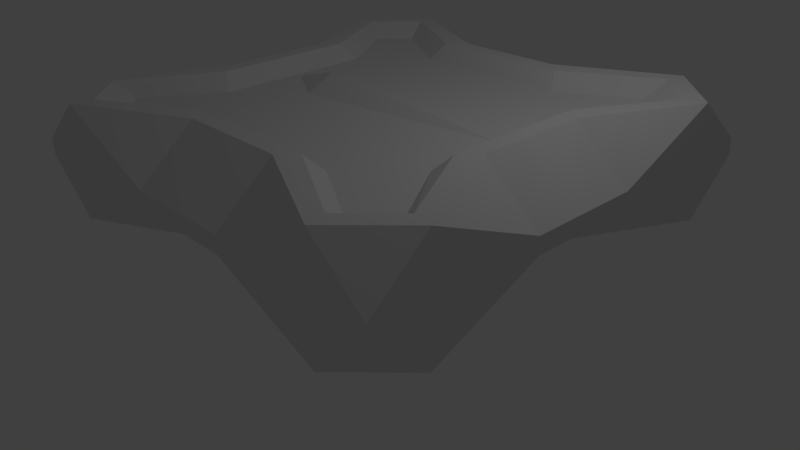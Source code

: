 # Source: banneret_square_fancy_idea.blend  (saved by Blender 2.66.1; exported with 4.5.12 LTS)
import bpy
from mathutils import Matrix  # noqa: F401  (used for matrix-valued properties, if any)

bpy.ops.wm.read_factory_settings(use_empty=True)
scene = bpy.context.scene
scene.name = 'Scene'

# ---- collections
col_collection_1 = bpy.data.collections.new('Collection 1'); scene.collection.children.link(col_collection_1)

# ---- world
world_world = bpy.data.worlds.new('World'); scene.world = world_world
world_world.color = (0.05088, 0.05088, 0.05088)
world_world.use_sun_shadow = False
world_world.sun_shadow_jitter_overblur = 0.0
world_world.cycles.sampling_method = 'MANUAL'
world_world.cycles.sample_map_resolution = 256

# ---- cameras
cam_camera = bpy.data.cameras.new('Camera')
cam_camera.clip_end = 100.0
cam_camera.lens = 35.0
cam_camera.sensor_width = 32.0
cam_camera.sensor_height = 18.0
cam_camera.ortho_scale = 7.314
cam_camera.dof.focus_distance = 0.0
cam_camera.dof.aperture_fstop = 128.0

# ---- lights
light_lamp = bpy.data.lights.new('Lamp', 'POINT')
light_lamp.transmission_factor = 0.0
light_lamp.cutoff_distance = 30.0
light_lamp.energy = 100.0
light_lamp.shadow_buffer_clip_start = 1.001
light_lamp.shadow_soft_size = 0.1
light_lamp.shadow_maximum_resolution = 0.006
light_lamp.use_absolute_resolution = True
light_lamp.cycles.use_multiple_importance_sampling = False

# ---- meshes
me_cube_002 = bpy.data.meshes.new('Cube.002')
me_cube_002.from_pydata([(-0.5, 0.5, 0.1312), (-0.5, 0.375, 0.875), (-0.375, 0.5, 0.875), (-0.125, 0.375, 0.875), (-0.375, 0.125, 0.875), (-0.5, 0.125, 0.1312), (-0.125, 0.5, 0.1312), (-0.4552, 0.3652, 0.875), (-0.3652, 0.4552, 0.875), (-0.1602, 0.3402, 0.875), (-0.3402, 0.1602, 0.875), (-0.409, 0.3417, 0.6341), (-0.3465, 0.4042, 0.6341), (-0.1808, 0.3058, 0.6341), (-0.3058, 0.1809, 0.6341), (0.5, 0.5, 0.1312), (0.5, 0.375, 0.875), (0.0, 0.375, 0.875), (0.375, 0.5, 0.875), (0.125, 0.375, 0.875), (0.375, 0.125, 0.875), (0.0, 0.5, 0.1312), (0.5, 0.125, 0.1312), (0.125, 0.5, 0.1312), (0.4552, 0.3652, 0.875), (0.0, 0.3402, 0.875), (0.3652, 0.4552, 0.875), (0.1602, 0.3402, 0.875), (0.3402, 0.1602, 0.875), (0.409, 0.3417, 0.6341), (0.0, 0.3058, 0.6341), (0.3465, 0.4042, 0.6341), (0.1808, 0.3058, 0.6341), (0.3058, 0.1809, 0.6341), (-0.5, -0.5, 0.1312), (-0.375, 0.0, 0.875), (-0.5, -0.375, 0.875), (-0.375, -0.5, 0.875), (-0.125, -0.375, 0.875), (-0.375, -0.125, 0.875), (-0.5, 0.0, 0.1312), (-0.5, -0.125, 0.1312), (-0.125, -0.5, 0.1312), (-0.3402, 0.0, 0.875), (-0.4552, -0.3652, 0.875), (-0.3652, -0.4552, 0.875), (-0.1602, -0.3402, 0.875), (-0.3402, -0.1602, 0.875), (-0.3058, 0.0, 0.6341), (-0.409, -0.3417, 0.6341), (-0.3465, -0.4042, 0.6341), (-0.1808, -0.3058, 0.6341), (-0.3058, -0.1809, 0.6341), (0.5, -0.5, 0.1312), (0.375, 0.0, 0.875), (0.5, -0.375, 0.875), (0.0, -0.375, 0.875), (0.375, -0.5, 0.875), (0.125, -0.375, 0.875), (0.375, -0.125, 0.875), (0.5, 0.0, 0.1312), (0.0, -0.5, 0.1312), (0.5, -0.125, 0.1312), (0.125, -0.5, 0.1312), (0.3402, 0.0, 0.875), (0.4552, -0.3652, 0.875), (0.0, -0.3402, 0.875), (0.3652, -0.4552, 0.875), (0.1602, -0.3402, 0.875), (0.3402, -0.1602, 0.875), (0.3058, 0.0, 0.6341), (0.409, -0.3417, 0.6341), (0.0, -0.3058, 0.6341), (0.3465, -0.4042, 0.6341), (0.1808, -0.3058, 0.6341), (0.3058, -0.1809, 0.6341), (-0.175, 0.06594, 0.6341), (0.2999, 1.094e-06, 0.6341), (-0.5, 0.5, -0.1312), (-0.5, 0.375, -0.875), (-0.375, 0.5, -0.875), (-0.125, 0.375, -0.875), (-0.375, 0.125, -0.875), (-0.5, 0.125, -0.1312), (-0.125, 0.5, -0.1312), (-0.5, 0.5, 0.0), (-0.5, 0.125, 0.0), (-0.125, 0.5, 0.0), (-0.4552, 0.3652, -0.875), (-0.3652, 0.4552, -0.875), (-0.1602, 0.3402, -0.875), (-0.3402, 0.1602, -0.875), (-0.409, 0.3417, -0.6341), (-0.3465, 0.4042, -0.6341), (-0.1808, 0.3058, -0.6341), (-0.3058, 0.1809, -0.6341), (-0.2906, 1.094e-06, 0.6341), (0.5, 0.5, -0.1312), (0.5, 0.375, -0.875), (0.0, 0.375, -0.875), (0.375, 0.5, -0.875), (0.125, 0.375, -0.875), (0.375, 0.125, -0.875), (0.0, 0.5, -0.1312), (0.5, 0.125, -0.1312), (0.125, 0.5, -0.1312), (0.5, 0.5, 0.0), (0.0, 0.5, 0.0), (0.5, 0.125, 0.0), (0.125, 0.5, 0.0), (0.4552, 0.3652, -0.875), (0.0, 0.3402, -0.875), (0.3652, 0.4552, -0.875), (0.1602, 0.3402, -0.875), (0.3402, 0.1602, -0.875), (0.409, 0.3417, -0.6341), (0.0, 0.3058, -0.6341), (0.3465, 0.4042, -0.6341), (0.1808, 0.3058, -0.6341), (0.3059, 0.1809, -0.6329), (-0.175, -0.06594, 0.6341), (-0.5, -0.5, -0.1312), (-0.375, 0.0, -0.875), (-0.5, -0.375, -0.875), (-0.375, -0.5, -0.875), (-0.125, -0.375, -0.875), (-0.375, -0.125, -0.875), (-0.5, 0.0, -0.1312), (-0.5, -0.125, -0.1312), (-0.125, -0.5, -0.1312), (-0.5, -0.5, 0.0), (-0.5, 0.0, 0.0), (-0.5, -0.125, 0.0), (-0.125, -0.5, 0.0), (-0.3402, 0.0, -0.875), (-0.4552, -0.3652, -0.875), (-0.3652, -0.4552, -0.875), (-0.1602, -0.3402, -0.875), (-0.3402, -0.1602, -0.875), (-0.3058, 0.0, -0.6341), (-0.409, -0.3417, -0.6341), (-0.3465, -0.4042, -0.6341), (-0.1808, -0.3058, -0.6341), (-0.3058, -0.1809, -0.6341), (0.5, -0.5, -0.1312), (0.375, 0.0, -0.875), (0.5, -0.375, -0.875), (0.0, -0.375, -0.875), (0.375, -0.5, -0.875), (0.125, -0.375, -0.875), (0.375, -0.125, -0.875), (0.5, 0.0, -0.1312), (0.0, -0.5, -0.1312), (0.5, -0.125, -0.1312), (0.125, -0.5, -0.1312), (0.5, -0.5, 0.0), (0.5, 0.0, 0.0), (0.0, -0.5, 0.0), (0.5, -0.125, 0.0), (0.125, -0.5, 0.0), (0.3402, 0.0, -0.875), (0.4552, -0.3652, -0.875), (0.0, -0.3402, -0.875), (0.3652, -0.4552, -0.875), (0.1602, -0.3402, -0.875), (0.3402, -0.1602, -0.875), (0.3058, 0.0, -0.6341), (0.409, -0.3417, -0.6341), (0.0, -0.3058, -0.6341), (0.3465, -0.4042, -0.6341), (0.1808, -0.3058, -0.6341), (0.3058, -0.1809, -0.6341), (-0.1743, 1.094e-06, 0.875), (-0.1748, 0.06599, -0.6329), (0.3001, 4.343e-05, -0.6329), (-0.2904, 4.343e-05, -0.6329), (-0.1748, -0.0659, -0.6329), (-0.1741, 4.343e-05, -0.392)], [], [(3, 6, 2), (0, 1, 5), (4, 35, 43, 10), (3, 17, 21, 6), (2, 0, 6), (1, 2, 0), (0, 5, 86, 85), (40, 5, 86, 131), (6, 0, 85, 87), (6, 21, 107, 87), (1, 4, 10, 7), (35, 4, 5, 40), (5, 4, 1), (17, 3, 9, 25), (25, 9, 13, 30), (10, 43, 48, 14), (9, 8, 12, 13), (2, 1, 7, 8), (3, 2, 8, 9), (14, 13, 12, 11), (7, 10, 14, 11), (8, 7, 11, 12), (174, 118, 116), (19, 18, 23), (15, 22, 16), (20, 28, 64, 54), (19, 23, 21, 17), (18, 23, 15), (16, 15, 18), (15, 106, 108, 22), (60, 156, 108, 22), (23, 109, 106, 15), (23, 109, 107, 21), (16, 24, 28, 20), (54, 60, 22, 20), (22, 16, 20), (17, 25, 27, 19), (25, 30, 32, 27), (28, 33, 70, 64), (27, 32, 31, 26), (18, 26, 24, 16), (19, 27, 26, 18), (33, 29, 31, 32), (24, 29, 33, 28), (26, 31, 29, 24), (38, 37, 42), (34, 41, 36), (39, 47, 43, 35), (38, 42, 61, 56), (37, 42, 34), (36, 34, 37), (34, 130, 132, 41), (40, 131, 132, 41), (42, 133, 130, 34), (42, 133, 157, 61), (36, 44, 47, 39), (35, 40, 41, 39), (41, 36, 39), (56, 66, 46, 38), (66, 72, 51, 46), (47, 52, 48, 43), (46, 51, 50, 45), (37, 45, 44, 36), (38, 46, 45, 37), (52, 49, 50, 51), (44, 49, 52, 47), (45, 50, 49, 44), (70, 33, 32, 77), (58, 63, 57), (53, 55, 62), (59, 54, 64, 69), (58, 56, 61, 63), (57, 53, 63), (55, 57, 53), (53, 62, 158, 155), (60, 62, 158, 156), (63, 53, 155, 159), (63, 61, 157, 159), (55, 59, 69, 65), (54, 59, 62, 60), (62, 59, 55), (56, 58, 68, 66), (66, 68, 74, 72), (69, 64, 70, 75), (68, 67, 73, 74), (57, 55, 65, 67), (58, 57, 67, 68), (75, 74, 73, 71), (65, 69, 75, 71), (67, 65, 71, 73), (13, 76, 77, 30), (81, 80, 84), (78, 83, 79), (82, 91, 134, 122), (81, 84, 103, 99), (80, 84, 78), (79, 78, 80), (78, 85, 86, 83), (127, 131, 86, 83), (84, 87, 85, 78), (84, 87, 107, 103), (79, 88, 91, 82), (122, 127, 83, 82), (83, 79, 82), (99, 111, 90, 81), (111, 116, 94, 90), (91, 95, 139, 134), (90, 94, 93, 89), (80, 89, 88, 79), (81, 90, 89, 80), (95, 92, 93, 94), (173, 94, 95), (120, 51, 72, 77), (88, 92, 95, 91), (89, 93, 92, 88), (48, 52, 120, 96), (101, 105, 100), (97, 98, 104), (102, 145, 160, 114), (101, 99, 103, 105), (100, 97, 105), (98, 100, 97), (97, 104, 108, 106), (151, 104, 108, 156), (105, 97, 106, 109), (105, 103, 107, 109), (98, 102, 114, 110), (145, 102, 104, 151), (104, 102, 98), (99, 101, 113, 111), (111, 113, 118, 116), (114, 160, 166, 119), (113, 112, 117, 118), (100, 98, 110, 112), (101, 100, 112, 113), (119, 118, 117, 115), (110, 114, 119, 115), (112, 110, 115, 117), (75, 70, 77, 74), (125, 129, 124), (121, 123, 128), (126, 122, 134, 138), (125, 147, 152, 129), (124, 121, 129), (123, 124, 121), (121, 128, 132, 130), (127, 128, 132, 131), (129, 121, 130, 133), (129, 152, 157, 133), (123, 126, 138, 135), (122, 126, 128, 127), (128, 126, 123), (147, 125, 137, 162), (162, 137, 142, 168), (138, 134, 139, 143), (137, 136, 141, 142), (124, 123, 135, 136), (125, 124, 136, 137), (143, 142, 141, 140), (74, 77, 72), (14, 48, 96, 76), (135, 138, 143, 140), (136, 135, 140, 141), (77, 32, 30), (149, 148, 154), (144, 153, 146), (150, 165, 160, 145), (149, 154, 152, 147), (148, 154, 144), (146, 144, 148), (144, 155, 158, 153), (151, 156, 158, 153), (154, 159, 155, 144), (154, 159, 157, 152), (146, 161, 165, 150), (145, 151, 153, 150), (153, 146, 150), (147, 162, 164, 149), (162, 168, 170, 164), (165, 171, 166, 160), (164, 170, 169, 163), (148, 163, 161, 146), (149, 164, 163, 148), (171, 167, 169, 170), (76, 13, 14), (170, 174, 168), (161, 167, 171, 165), (163, 169, 167, 161), (51, 120, 52), (171, 166, 174, 170), (139, 143, 176, 175), (94, 173, 174, 116), (166, 119, 118, 174), (120, 172, 96), (172, 76, 96), (172, 77, 76), (77, 172, 120), (142, 176, 143), (95, 139, 175, 173), (176, 177, 175), (177, 173, 175), (177, 174, 173), (174, 177, 176), (176, 142, 168, 174)])
me_cube_002.use_remesh_preserve_volume = False
me_cube_002.use_remesh_preserve_attributes = False
me_cube_002.use_mirror_vertex_groups = False
me_cube_002.update()

# ---- objects
ob_cube_002 = bpy.data.objects.new('Cube.002', me_cube_002)
ob_lamp = bpy.data.objects.new('Lamp', light_lamp)
ob_camera = bpy.data.objects.new('Camera', cam_camera)

# ---- transforms, parenting, visibility, modifiers, constraints
ob_cube_002.location = (0.0, 0.0, 0.0)
ob_cube_002.scale = (8.0, 8.0, 1.143)
ob_cube_002.lineart.crease_threshold = 0.0
ob_lamp.location = (4.076, 1.005, 5.904)
ob_lamp.rotation_euler = (0.6503, 0.05522, 1.866)
ob_lamp.lock_rotations_4d = False
ob_lamp.empty_display_type = 'ARROWS'
ob_lamp.color = (0.0, 0.0, 0.0, 0.0)
ob_lamp.lineart.crease_threshold = 0.0
ob_camera.location = (10.13, -9.194, 5.344)
ob_camera.rotation_euler = (1.109, 0.01082, 0.8149)
ob_camera.lock_rotations_4d = False
ob_camera.empty_display_type = 'ARROWS'
ob_camera.color = (0.0, 0.0, 0.0, 0.0)
ob_camera.display_type = 'WIRE'
ob_camera.lineart.crease_threshold = 0.0

# ---- collection membership
col_collection_1.objects.link(ob_cube_002)
col_collection_1.objects.link(ob_lamp)
col_collection_1.objects.link(ob_camera)

# ---- scene / render settings (as saved in the file)
scene.camera = ob_camera
scene.frame_start = 1; scene.frame_end = 250; scene.frame_set(1)
scene.render.engine = 'BLENDER_EEVEE_NEXT'
scene.render.image_settings.color_mode = 'RGB'
scene.render.image_settings.compression = 90
scene.render.resolution_percentage = 50
scene.render.dither_intensity = 0.0
scene.render.bake_margin = 2
scene.cycles.use_denoising = False
scene.cycles.samples = 10
scene.cycles.sampling_pattern = 'TABULATED_SOBOL'
scene.cycles.light_sampling_threshold = 0.0
scene.cycles.use_adaptive_sampling = False
scene.cycles.use_light_tree = False
scene.cycles.blur_glossy = 0.0
scene.cycles.volume_bounces = 1
scene.cycles.pixel_filter_type = 'GAUSSIAN'
scene.cycles.sample_clamp_indirect = 0.0
scene.view_settings.view_transform = 'Standard'
bpy.context.view_layer.update()
